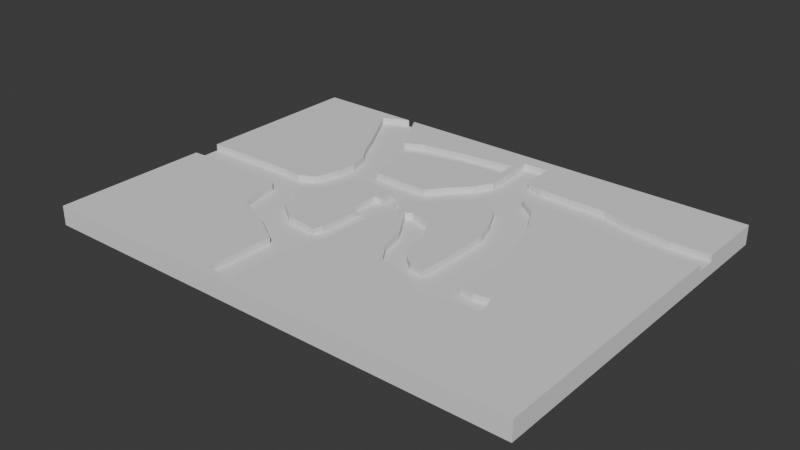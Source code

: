 # Source: Suelo_Nivel1_test.blend  (saved by Blender 4.3.34; exported with 4.5.12 LTS)
import bpy
from mathutils import Matrix  # noqa: F401  (used for matrix-valued properties, if any)

bpy.ops.wm.read_factory_settings(use_empty=True)
scene = bpy.context.scene
scene.name = 'Scene'

# ---- world
world_world = bpy.data.worlds.new('World'); scene.world = world_world
world_world.use_nodes = True; world_world.node_tree.nodes.clear()
_N = world_world.node_tree.nodes; _L = world_world.node_tree.links
n0 = _N.new('ShaderNodeOutputWorld'); n0.name = 'World Output'; n0.location = (200, 100)
n1 = _N.new('ShaderNodeBackground'); n1.name = 'Background'; n1.location = (-200, 100)
n1.inputs[0].default_value = (0.05088, 0.05088, 0.05088, 1.0)
_L.new(n1.outputs[0], n0.inputs[0])
n0.is_active_output = True
world_world.color = (0.05088, 0.05088, 0.05088)
world_world.sun_shadow_jitter_overblur = 0.0

# ---- meshes
me_cube_001 = bpy.data.meshes.new('Cube.001')
me_cube_001.from_pydata([(-2.518, -1.833, -1.0), (-0.4254, -0.1339, 0.3558), (-2.518, -1.833, 1.0), (-2.518, 1.882, -1.0), (-0.4254, 0.1832, 0.3558), (-2.518, 1.882, 1.0), (2.555, -1.833, -1.0), (-0.1084, -0.1339, 0.3558), (2.555, -1.833, 1.0), (2.555, 1.882, -1.0), (-0.1084, 0.1832, 0.3558), (2.555, 1.882, 1.0), (-0.3367, 0.1817, 0.3182), (-0.1544, 0.1817, 0.3182), (-0.3367, 0.3572, 0.3182), (-0.1544, 0.3572, 0.3182), (-0.3367, 0.5872, 0.3182), (-0.1544, 0.5872, 0.3182), (-0.8216, 0.3824, 0.3182), (-0.7611, 0.6044, 0.3182), (-1.087, 0.3729, 0.3182), (-1.065, 0.6019, 0.3182), (-0.8771, 0.1476, 0.3182), (-1.135, 0.2119, 0.3182), (-0.9654, -0.03226, 0.3182), (-1.169, 0.1394, 0.3182), (-1.12, -0.1079, 0.3182), (-1.324, 0.06377, 0.3182), (-1.355, -0.2565, 0.3182), (-1.422, -0.2015, 0.3182), (-0.9506, -0.3857, 0.3182), (-1.336, -0.3962, 0.3182), (-0.9735, -0.4699, 0.3182), (-1.272, -0.6742, 0.3182), (-0.7509, -0.6369, 0.3182), (-0.9031, -0.8412, 0.3182), (-0.4061, -0.6728, 0.3182), (-0.5837, -1.042, 0.3182), (-0.1915, -0.721, 0.3182), (-0.308, -1.079, 0.3182), (-0.3741, -0.5905, 0.3182), (-0.1855, -0.6158, 0.3182), (-0.3541, -0.1881, 0.3182), (-0.1631, -0.1864, 0.3182), (-0.3546, -0.1478, 0.3211), (-0.1513, -0.1478, 0.3211), (-1.515, 0.08496, 0.3182), (-1.506, -0.1978, 0.3182), (-1.844, 0.08092, 0.3182), (-1.911, -0.1941, 0.3182), (-2.227, 0.08333, 0.3182), (-2.199, -0.1983, 0.3182), (-0.5993, -1.265, 0.3182), (-0.3211, -1.267, 0.3182), (-0.6032, -1.749, 0.3182), (-0.325, -1.751, 0.3182), (-0.0849, -0.06222, 0.3558), (-0.0849, 0.1116, 0.3558), (-0.03584, 0.3419, 0.3182), (0.1262, 0.5144, 0.3182), (-0.03836, 0.7429, 0.3182), (0.2247, 0.6212, 0.3182), (0.1673, 0.9534, 0.3182), (0.4197, 0.8108, 0.3182), (0.2707, 1.136, 0.3182), (0.7061, 1.001, 0.3182), (0.525, 1.369, 0.3182), (0.6964, 1.312, 0.3182), (0.2669, 1.383, 0.3182), (0.5234, 1.399, 0.3182), (0.2546, 1.585, 0.3182), (0.511, 1.601, 0.3182), (0.2464, 1.719, 0.3182), (0.5029, 1.734, 0.3182), (0.9272, 1.032, 0.3182), (0.9304, 1.303, 0.3182), (1.351, 1.031, 0.3182), (1.418, 1.293, 0.3182), (1.791, 0.9229, 0.3182), (1.787, 1.193, 0.3182), (2.158, 0.9287, 0.3182), (2.156, 1.143, 0.3182), (-0.8537, 0.9541, 0.3182), (-1.125, 0.8162, 0.3182), (-0.9574, 1.1, 0.3182), (-1.228, 0.9617, 0.3182), (-1.033, 1.362, 0.3182), (-1.356, 1.213, 0.3182), (-1.667, 1.759, 0.3182), (-0.7784, 1.215, 0.3182), (-0.825, 1.454, 0.3182), (-0.2706, 1.347, 0.3182), (-0.2987, 1.535, 0.3182), (0.06023, 1.384, 0.3182), (0.04738, 1.574, 0.3182), (0.1838, 1.38, 0.3182), (0.1721, 1.593, 0.3182), (0.6178, 0.6652, 0.3182), (0.9043, 0.8552, 0.3182), (0.7611, 0.3893, 0.3182), (1.048, 0.5793, 0.3182), (0.8292, 0.1724, 0.3182), (1.171, 0.2053, 0.3182), (0.8365, -0.1152, 0.3182), (1.231, -0.07352, 0.3182), (0.8352, -0.3691, 0.3182), (1.232, -0.37, 0.3182), (0.8199, -0.6467, 0.3182), (1.217, -0.6476, 0.3182), (0.7432, -0.7806, 0.3182), (1.001, -0.9341, 0.3182), (1.366, -0.6788, 0.3182), (1.359, -0.8598, 0.3182), (1.528, -0.6455, 0.3182), (1.59, -0.8691, 0.3182), (0.6596, -0.6154, 0.3182), (0.5828, -0.7492, 0.3182), (0.5641, -0.5397, 0.3182), (0.4305, -0.6999, 0.3182), (0.4947, -0.4575, 0.3182), (0.2962, -0.5081, 0.3182), (0.4576, -0.1952, 0.3182), (0.2267, -0.2357, 0.3182), (0.314, 0.05996, 0.3182), (0.1237, -0.06575, 0.3182), (0.0771, 0.1348, 0.3182), (0.01857, 0.09634, 0.3182), (-2.518, -0.2119, 0.3182), (-2.518, -0.2119, 1.0), (-2.518, 0.07041, 1.0), (-2.518, 0.07041, 0.3182), (-1.401, 1.882, 0.3182), (-1.401, 1.882, 1.0), (-1.328, 1.882, 0.3182), (-1.328, 1.882, 1.0), (2.555, 0.9323, 0.3182), (2.555, 0.9323, 1.0), (2.555, 1.146, 0.3182), (2.555, 1.146, 1.0), (-2.199, -0.1983, 1.0), (-2.227, 0.08333, 1.0), (-1.844, 0.08092, 1.0), (-1.911, -0.1941, 1.0), (-1.506, -0.1978, 1.0), (-1.515, 0.08496, 1.0), (-1.667, 1.759, 1.0), (-1.355, -0.2565, 1.0), (-1.422, -0.2015, 1.0), (-1.324, 0.06377, 1.0), (-1.169, 0.1394, 1.0), (-1.135, 0.2119, 1.0), (-1.272, -0.6742, 1.0), (-1.336, -0.3962, 1.0), (-1.228, 0.9617, 1.0), (-1.356, 1.213, 1.0), (-1.12, -0.1079, 1.0), (-1.065, 0.6019, 1.0), (-0.9735, -0.4699, 1.0), (-0.9506, -0.3857, 1.0), (-0.9654, -0.03226, 1.0), (-0.8537, 0.9541, 1.0), (-0.7784, 1.215, 1.0), (-0.825, 1.454, 1.0), (-0.3546, -0.1478, 1.0), (-0.4254, -0.1339, 1.0), (-0.4254, 0.1832, 1.0), (-0.8216, 0.3824, 1.0), (-0.7611, 0.6044, 1.0), (-0.8771, 0.1476, 1.0), (-1.087, 0.3729, 1.0), (-0.9574, 1.1, 1.0), (-1.033, 1.362, 1.0), (-1.125, 0.8162, 1.0), (-0.2987, 1.535, 1.0), (-0.2706, 1.347, 1.0), (-0.3367, 0.1817, 1.0), (-0.1544, 0.1817, 1.0), (-0.3367, 0.5872, 1.0), (-0.3367, 0.3572, 1.0), (-0.1084, 0.1832, 1.0), (-0.0849, 0.1116, 1.0), (-0.1544, 0.3572, 1.0), (-0.1544, 0.5872, 1.0), (0.01857, 0.09634, 1.0), (0.06023, 1.384, 1.0), (0.04738, 1.574, 1.0), (0.0771, 0.1348, 1.0), (0.1262, 0.5144, 1.0), (0.1838, 1.38, 1.0), (0.1721, 1.593, 1.0), (-0.03584, 0.3419, 1.0), (-0.03836, 0.7429, 1.0), (0.1673, 0.9534, 1.0), (0.2546, 1.585, 1.0), (0.2464, 1.719, 1.0), (0.4197, 0.8108, 1.0), (0.2247, 0.6212, 1.0), (0.2707, 1.136, 1.0), (0.525, 1.369, 1.0), (0.2669, 1.383, 1.0), (0.5234, 1.399, 1.0), (0.511, 1.601, 1.0), (0.5029, 1.734, 1.0), (0.7061, 1.001, 1.0), (0.6964, 1.312, 1.0), (0.9043, 0.8552, 1.0), (0.9272, 1.032, 1.0), (0.6178, 0.6652, 1.0), (1.351, 1.031, 1.0), (1.418, 1.293, 1.0), (0.9304, 1.303, 1.0), (-0.3541, -0.1881, 1.0), (-0.9031, -0.8412, 1.0), (-0.7509, -0.6369, 1.0), (-0.5993, -1.265, 1.0), (-0.5837, -1.042, 1.0), (-0.6032, -1.749, 1.0), (-0.325, -1.751, 1.0), (-0.1915, -0.721, 1.0), (-0.4061, -0.6728, 1.0), (-0.3741, -0.5905, 1.0), (-0.3211, -1.267, 1.0), (-0.308, -1.079, 1.0), (-0.1513, -0.1478, 1.0), (-0.1631, -0.1864, 1.0), (-0.1084, -0.1339, 1.0), (0.1237, -0.06575, 1.0), (-0.0849, -0.06222, 1.0), (0.4947, -0.4575, 1.0), (0.2962, -0.5081, 1.0), (0.2267, -0.2357, 1.0), (0.4576, -0.1952, 1.0), (-0.1855, -0.6158, 1.0), (0.314, 0.05996, 1.0), (0.4305, -0.6999, 1.0), (0.6596, -0.6154, 1.0), (0.5828, -0.7492, 1.0), (0.5641, -0.5397, 1.0), (0.7432, -0.7806, 1.0), (0.8199, -0.6467, 1.0), (1.001, -0.9341, 1.0), (1.217, -0.6476, 1.0), (0.8292, 0.1724, 1.0), (1.171, 0.2053, 1.0), (0.8352, -0.3691, 1.0), (0.7611, 0.3893, 1.0), (1.048, 0.5793, 1.0), (1.359, -0.8598, 1.0), (1.59, -0.8691, 1.0), (1.528, -0.6455, 1.0), (1.366, -0.6788, 1.0), (1.232, -0.37, 1.0), (1.231, -0.07352, 1.0), (1.787, 1.193, 1.0), (1.791, 0.9229, 1.0), (2.156, 1.143, 1.0), (2.158, 0.9287, 1.0), (0.8365, -0.1152, 1.0)], [], [(129, 5, 3, 0, 2, 128, 127, 130), (11, 9, 3, 5, 132, 131, 133, 134), (136, 8, 6, 9, 11, 138, 137, 135), (6, 8, 2, 0), (3, 9, 6, 0), (138, 11, 134, 171, 162, 173, 185, 189, 188, 184, 174, 161, 170, 160, 167, 177, 182, 191, 192, 197, 199, 193, 194, 202, 201, 200, 198, 204, 210, 209, 253, 255), (223, 224, 232, 218, 222, 221, 217, 216, 214, 215, 212, 151, 152, 146, 147, 143, 142, 139, 128, 2, 8, 136, 256, 254, 208, 206, 203, 205, 246, 243, 252, 251, 241, 250, 249, 248, 247, 240, 238, 236, 234, 229, 230, 226, 183, 186, 233, 231, 228, 237, 235, 239, 244, 257, 242, 245, 207, 195, 196, 187, 190, 181, 176, 179, 180, 227, 225), (149, 150, 169, 156, 172, 153, 154, 145, 132, 5, 129, 140, 141, 144, 148), (163, 164, 165, 175, 178, 166, 168, 159, 155, 158, 157, 213, 219, 220, 211), (164, 1, 4, 165), (176, 13, 10, 179), (56, 7, 225, 227), (4, 1, 7, 10), (15, 13, 176, 181), (10, 13, 12, 4), (165, 4, 12, 175), (13, 15, 14, 12), (175, 12, 14, 178), (177, 16, 17, 182), (167, 19, 16, 177), (15, 58, 59, 17), (15, 17, 16, 14), (19, 21, 20, 18), (14, 18, 166, 178), (16, 19, 18, 14), (169, 20, 21, 156), (19, 82, 83, 21), (20, 23, 22, 18), (22, 24, 159, 168), (150, 23, 20, 169), (18, 22, 168, 166), (149, 25, 23, 150), (23, 25, 24, 22), (27, 29, 28, 26), (148, 27, 25, 149), (25, 27, 26, 24), (24, 26, 155, 159), (28, 29, 147, 146), (152, 31, 28, 146), (29, 47, 143, 147), (26, 30, 158, 155), (28, 31, 30, 26), (151, 33, 31, 152), (31, 33, 32, 30), (30, 32, 157, 158), (35, 37, 36, 34), (35, 33, 151, 212), (33, 35, 34, 32), (157, 32, 34, 213), (37, 39, 38, 36), (213, 34, 36, 219), (37, 35, 212, 215), (38, 39, 222, 218), (219, 36, 40, 220), (41, 43, 42, 40), (38, 41, 40, 36), (41, 38, 218, 232), (220, 40, 42, 211), (43, 41, 232, 224), (7, 45, 223, 225), (44, 1, 164, 163), (1, 44, 45, 7), (45, 43, 224, 223), (211, 42, 44, 163), (44, 42, 43, 45), (46, 48, 49, 47), (144, 46, 27, 148), (27, 46, 47, 29), (141, 48, 46, 144), (47, 49, 142, 143), (51, 50, 130, 127), (49, 51, 139, 142), (48, 50, 51, 49), (140, 50, 48, 141), (129, 130, 50, 140), (51, 127, 128, 139), (37, 52, 53, 39), (39, 53, 221, 222), (214, 52, 37, 215), (55, 54, 216, 217), (53, 55, 217, 221), (52, 54, 55, 53), (216, 54, 52, 214), (57, 56, 227, 180), (7, 56, 57, 10), (10, 57, 180, 179), (59, 58, 190, 187), (61, 59, 187, 196), (58, 15, 181, 190), (61, 63, 62, 60), (182, 17, 60, 191), (59, 61, 60, 17), (191, 60, 62, 192), (63, 61, 196, 195), (97, 63, 195, 207), (63, 65, 64, 62), (192, 62, 64, 197), (198, 66, 67, 204), (65, 67, 66, 64), (69, 66, 198, 200), (197, 64, 68, 199), (66, 69, 68, 64), (71, 73, 72, 70), (71, 69, 200, 201), (69, 71, 70, 68), (199, 68, 70, 193), (194, 72, 73, 202), (193, 70, 72, 194), (73, 71, 201, 202), (210, 75, 77, 209), (204, 67, 75, 210), (74, 65, 203, 206), (65, 74, 75, 67), (76, 78, 79, 77), (74, 76, 77, 75), (76, 74, 206, 208), (78, 76, 208, 254), (209, 77, 79, 253), (137, 81, 80, 135), (253, 79, 81, 255), (78, 80, 81, 79), (80, 78, 254, 256), (135, 80, 256, 136), (255, 81, 137, 138), (172, 83, 85, 153), (156, 21, 83, 172), (82, 19, 167, 160), (84, 86, 87, 85), (82, 84, 85, 83), (84, 82, 160, 170), (84, 89, 90, 86), (153, 85, 87, 154), (145, 88, 131, 132), (154, 87, 88, 145), (86, 133, 131, 88, 87), (133, 86, 171, 134), (89, 91, 92, 90), (89, 84, 170, 161), (171, 86, 90, 162), (91, 89, 161, 174), (162, 90, 92, 173), (93, 95, 96, 94), (173, 92, 94, 185), (91, 93, 94, 92), (93, 91, 174, 184), (96, 95, 188, 189), (95, 93, 184, 188), (185, 94, 96, 189), (97, 99, 100, 98), (203, 65, 98, 205), (63, 97, 98, 65), (98, 100, 246, 205), (245, 99, 97, 207), (101, 103, 104, 102), (242, 101, 99, 245), (99, 101, 102, 100), (100, 102, 243, 246), (104, 106, 251, 252), (102, 104, 252, 243), (257, 103, 101, 242), (244, 105, 103, 257), (103, 105, 106, 104), (107, 109, 110, 108), (239, 107, 105, 244), (105, 107, 108, 106), (106, 108, 241, 251), (110, 109, 238, 240), (109, 116, 236, 238), (112, 114, 113, 111), (241, 108, 111, 250), (110, 112, 111, 108), (112, 110, 240, 247), (113, 114, 248, 249), (250, 111, 113, 249), (114, 112, 247, 248), (115, 117, 118, 116), (107, 115, 116, 109), (235, 115, 107, 239), (237, 117, 115, 235), (116, 118, 234, 236), (229, 120, 122, 230), (234, 118, 120, 229), (117, 119, 120, 118), (119, 117, 237, 228), (121, 123, 124, 122), (119, 121, 122, 120), (121, 119, 228, 231), (123, 121, 231, 233), (230, 122, 124, 226), (183, 126, 125, 186), (226, 124, 126, 183), (123, 125, 126, 124), (186, 125, 123, 233)])
_uv = me_cube_001.uv_layers.new(name='UVMap')
_uv.uv.foreach_set('vector', [0.625, 0.1281, 0.625, 0.25, 0.375, 0.25, 0.375, 0.0, 0.625, 0.0, 0.625, 0.1091, 0.5398, 0.1091, 0.5398, 0.1281, 0.625, 0.5, 0.375, 0.5, 0.375, 0.25, 0.625, 0.25, 0.625, 0.3051, 0.5398, 0.3051, 0.5398, 0.3086, 0.625, 0.3086, 0.625, 0.5639, 0.625, 0.75, 0.375, 0.75, 0.375, 0.5, 0.625, 0.5, 0.625, 0.5495, 0.5398, 0.5495, 0.5398, 0.5639, 0.375, 0.75, 0.625, 0.75, 0.625, 1.0, 0.375, 1.0, 0.125, 0.5, 0.375, 0.5, 0.375, 0.75, 0.125, 0.75, 0.625, 0.5495, 0.625, 0.5, 0.8164, 0.5, 0.8018, 0.535, 0.7916, 0.5288, 0.7656, 0.5233, 0.7486, 0.5207, 0.7424, 0.5195, 0.7419, 0.5338, 0.7479, 0.5335, 0.7642, 0.536, 0.7893, 0.5449, 0.7981, 0.5527, 0.793, 0.5624, 0.7884, 0.586, 0.7675, 0.5871, 0.7585, 0.5871, 0.7528, 0.5767, 0.7427, 0.5625, 0.7376, 0.5502, 0.7378, 0.5336, 0.7384, 0.52, 0.7388, 0.511, 0.7261, 0.5099, 0.7257, 0.5189, 0.7251, 0.5325, 0.725, 0.5345, 0.7166, 0.5383, 0.7051, 0.539, 0.681, 0.5396, 0.6629, 0.5464, 0.6447, 0.5498, 0.7584, 0.6366, 0.7589, 0.6392, 0.76, 0.6681, 0.7603, 0.6752, 0.7661, 0.6993, 0.7667, 0.7119, 0.7669, 0.7445, 0.7806, 0.7443, 0.7804, 0.7118, 0.7797, 0.6968, 0.7954, 0.6833, 0.8136, 0.672, 0.8167, 0.6533, 0.8177, 0.6439, 0.821, 0.6402, 0.8251, 0.64, 0.8451, 0.6397, 0.8593, 0.64, 0.875, 0.6409, 0.875, 0.75, 0.625, 0.75, 0.625, 0.5639, 0.6446, 0.5642, 0.6626, 0.5645, 0.6843, 0.5572, 0.7052, 0.5572, 0.7161, 0.5593, 0.7063, 0.5691, 0.6993, 0.5877, 0.6932, 0.6128, 0.6902, 0.6316, 0.6902, 0.6516, 0.6909, 0.6702, 0.6836, 0.6723, 0.6756, 0.6701, 0.6726, 0.6851, 0.684, 0.6845, 0.7016, 0.6895, 0.7143, 0.6792, 0.7222, 0.6771, 0.7297, 0.6738, 0.7363, 0.6609, 0.7397, 0.6425, 0.7448, 0.6311, 0.75, 0.6202, 0.7471, 0.6176, 0.7354, 0.6226, 0.7284, 0.6398, 0.7265, 0.6574, 0.7231, 0.663, 0.7184, 0.6681, 0.7105, 0.6702, 0.7098, 0.6515, 0.7097, 0.6344, 0.71, 0.6151, 0.7134, 0.6005, 0.7205, 0.5819, 0.7302, 0.5721, 0.7398, 0.5848, 0.7447, 0.592, 0.7527, 0.6036, 0.7585, 0.6026, 0.7585, 0.6144, 0.7562, 0.6143, 0.7551, 0.6191, 0.7551, 0.6308, 0.7562, 0.6357, 0.8085, 0.6173, 0.8068, 0.6124, 0.8045, 0.6016, 0.8034, 0.5862, 0.8063, 0.5717, 0.8114, 0.5619, 0.8177, 0.5451, 0.833, 0.5083, 0.8199, 0.5, 0.875, 0.5, 0.875, 0.6219, 0.8606, 0.621, 0.8418, 0.6212, 0.8255, 0.6209, 0.8161, 0.6224, 0.7684, 0.6366, 0.7719, 0.6357, 0.7719, 0.6143, 0.7675, 0.6144, 0.7675, 0.6026, 0.7914, 0.6009, 0.7941, 0.6167, 0.7985, 0.6288, 0.8061, 0.6339, 0.7977, 0.6526, 0.7989, 0.6583, 0.7879, 0.6695, 0.7709, 0.6719, 0.7693, 0.6664, 0.7684, 0.6393, 0.4405, 0.0, 0.375, 0.0, 0.375, 0.25, 0.4405, 0.25, 0.4685, 0.5, 0.375, 0.5, 0.375, 0.5, 0.4405, 0.5, 0.375, 0.75, 0.375, 0.75, 0.4405, 0.75, 0.4521, 0.75, 0.125, 0.5, 0.125, 0.75, 0.375, 0.75, 0.375, 0.5, 0.375, 0.5, 0.375, 0.5, 0.4685, 0.5, 0.4685, 0.5, 0.375, 0.5, 0.375, 0.5, 0.125, 0.5, 0.125, 0.5, 0.4405, 0.25, 0.375, 0.25, 0.375, 0.25, 0.4685, 0.25, 0.375, 0.5, 0.375, 0.5, 0.125, 0.5, 0.125, 0.5, 0.4685, 0.25, 0.375, 0.25, 0.375, 0.25, 0.4685, 0.25, 0.4685, 0.25, 0.375, 0.25, 0.375, 0.5, 0.4685, 0.5, 0.4685, 0.25, 0.375, 0.25, 0.375, 0.25, 0.4685, 0.25, 0.375, 0.5, 0.375, 0.5, 0.375, 0.5, 0.375, 0.5, 0.375, 0.5, 0.375, 0.5, 0.125, 0.5, 0.125, 0.5, 0.125, 0.5, 0.125, 0.5, 0.125, 0.5, 0.125, 0.5, 0.375, 0.25, 0.375, 0.25, 0.4685, 0.25, 0.4685, 0.25, 0.125, 0.5, 0.125, 0.5, 0.125, 0.5, 0.125, 0.5, 0.4685, 0.25, 0.375, 0.25, 0.375, 0.25, 0.4685, 0.25, 0.125, 0.5, 0.125, 0.5, 0.125, 0.5, 0.125, 0.5, 0.125, 0.5, 0.125, 0.5, 0.125, 0.5, 0.125, 0.5, 0.375, 0.25, 0.375, 0.25, 0.4685, 0.25, 0.4685, 0.25, 0.4685, 0.25, 0.375, 0.25, 0.375, 0.25, 0.4685, 0.25, 0.375, 0.25, 0.375, 0.25, 0.4685, 0.25, 0.4685, 0.25, 0.4685, 0.25, 0.375, 0.25, 0.375, 0.25, 0.4685, 0.25, 0.125, 0.5, 0.125, 0.5, 0.125, 0.5, 0.125, 0.5, 0.125, 0.5, 0.125, 0.5, 0.125, 0.5, 0.125, 0.5, 0.4685, 0.25, 0.375, 0.25, 0.375, 0.25, 0.4685, 0.25, 0.125, 0.5, 0.125, 0.5, 0.125, 0.5, 0.125, 0.5, 0.375, 0.25, 0.375, 0.25, 0.4685, 0.25, 0.4685, 0.25, 0.375, 0.25, 0.375, 0.25, 0.4685, 0.25, 0.4685, 0.25, 0.4685, 0.25, 0.375, 0.25, 0.375, 0.25, 0.4685, 0.25, 0.375, 0.25, 0.375, 0.25, 0.4685, 0.25, 0.4685, 0.25, 0.375, 0.25, 0.375, 0.25, 0.4685, 0.25, 0.4685, 0.25, 0.125, 0.5, 0.125, 0.5, 0.125, 0.5, 0.125, 0.5, 0.4685, 0.25, 0.375, 0.25, 0.375, 0.25, 0.4685, 0.25, 0.125, 0.5, 0.125, 0.5, 0.125, 0.5, 0.125, 0.5, 0.375, 0.25, 0.375, 0.25, 0.4685, 0.25, 0.4685, 0.25, 0.125, 0.5, 0.125, 0.5, 0.125, 0.5, 0.125, 0.5, 0.375, 0.25, 0.375, 0.25, 0.4685, 0.25, 0.4685, 0.25, 0.125, 0.5, 0.125, 0.5, 0.125, 0.5, 0.125, 0.5, 0.4685, 0.25, 0.375, 0.25, 0.375, 0.25, 0.4685, 0.25, 0.125, 0.5, 0.125, 0.5, 0.125, 0.5, 0.125, 0.5, 0.4685, 0.25, 0.375, 0.25, 0.375, 0.25, 0.4685, 0.25, 0.375, 0.25, 0.375, 0.25, 0.4685, 0.25, 0.4685, 0.25, 0.375, 0.25, 0.375, 0.25, 0.4685, 0.25, 0.4685, 0.25, 0.4685, 0.25, 0.375, 0.25, 0.375, 0.25, 0.4685, 0.25, 0.125, 0.5, 0.125, 0.5, 0.125, 0.5, 0.125, 0.5, 0.125, 0.5, 0.125, 0.5, 0.125, 0.5, 0.125, 0.5, 0.375, 0.25, 0.375, 0.25, 0.4685, 0.25, 0.4685, 0.25, 0.4685, 0.25, 0.375, 0.25, 0.375, 0.25, 0.4685, 0.25, 0.375, 0.25, 0.375, 0.25, 0.4685, 0.25, 0.4685, 0.25, 0.375, 0.75, 0.375, 0.75, 0.4632, 0.75, 0.4405, 0.75, 0.375, 0.0, 0.375, 0.0, 0.4405, 0.0, 0.4632, 0.0, 0.125, 0.75, 0.125, 0.75, 0.375, 0.75, 0.375, 0.75, 0.375, 0.75, 0.375, 0.25, 0.4685, 0.25, 0.4632, 0.75, 0.4685, 0.25, 0.375, 0.25, 0.375, 1.0, 0.5514, 0.9118, 0.375, 1.0, 0.125, 0.5, 0.375, 0.25, 0.375, 0.75, 0.125, 0.5, 0.125, 0.5, 0.125, 0.5, 0.125, 0.5, 0.4685, 0.25, 0.375, 0.25, 0.375, 0.25, 0.4685, 0.25, 0.125, 0.5, 0.125, 0.5, 0.125, 0.5, 0.125, 0.5, 0.4685, 0.25, 0.375, 0.25, 0.375, 0.25, 0.4685, 0.25, 0.375, 0.25, 0.375, 0.25, 0.4685, 0.25, 0.4685, 0.25, 0.125, 0.5, 0.125, 0.5, 0.125, 0.5, 0.125, 0.5, 0.375, 0.25, 0.375, 0.25, 0.4685, 0.25, 0.4685, 0.25, 0.125, 0.5, 0.125, 0.5, 0.125, 0.5, 0.125, 0.5, 0.4685, 0.25, 0.375, 0.25, 0.375, 0.25, 0.4685, 0.25, 0.4685, 0.25, 0.375, 0.25, 0.375, 0.25, 0.4685, 0.25, 0.375, 0.25, 0.375, 0.25, 0.4685, 0.25, 0.4685, 0.25, 0.125, 0.5, 0.125, 0.5, 0.125, 0.5, 0.125, 0.5, 0.375, 0.25, 0.375, 0.25, 0.4685, 0.25, 0.4685, 0.25, 0.4685, 0.25, 0.375, 0.25, 0.375, 0.25, 0.4685, 0.25, 0.375, 0.25, 0.375, 0.25, 0.4685, 0.25, 0.4685, 0.25, 0.375, 0.25, 0.375, 0.25, 0.4685, 0.25, 0.4685, 0.25, 0.125, 0.5, 0.125, 0.5, 0.125, 0.5, 0.125, 0.5, 0.4685, 0.25, 0.375, 0.25, 0.375, 0.25, 0.4685, 0.25, 0.375, 0.5, 0.375, 0.75, 0.4521, 0.75, 0.4521, 0.5, 0.375, 0.75, 0.375, 0.75, 0.375, 0.5, 0.375, 0.5, 0.375, 0.5, 0.375, 0.5, 0.4521, 0.5, 0.4405, 0.5, 0.375, 0.5, 0.375, 0.5, 0.4685, 0.5, 0.4685, 0.5, 0.375, 0.5, 0.375, 0.5, 0.4685, 0.5, 0.4685, 0.5, 0.375, 0.5, 0.375, 0.5, 0.4685, 0.5, 0.4685, 0.5, 0.375, 0.5, 0.375, 0.5, 0.375, 0.5, 0.375, 0.5, 0.4685, 0.5, 0.375, 0.5, 0.375, 0.5, 0.4685, 0.5, 0.375, 0.5, 0.375, 0.5, 0.375, 0.5, 0.375, 0.5, 0.4685, 0.5, 0.375, 0.5, 0.375, 0.5, 0.4685, 0.5, 0.375, 0.5, 0.375, 0.5, 0.4685, 0.5, 0.4685, 0.5, 0.375, 0.5, 0.375, 0.5, 0.4685, 0.5, 0.4685, 0.5, 0.375, 0.5, 0.375, 0.5, 0.375, 0.5, 0.375, 0.5, 0.4685, 0.5, 0.375, 0.5, 0.375, 0.5, 0.4685, 0.5, 0.4685, 0.5, 0.375, 0.5, 0.375, 0.5, 0.4685, 0.5, 0.375, 0.5, 0.375, 0.5, 0.375, 0.5, 0.375, 0.5, 0.375, 0.5, 0.375, 0.5, 0.4685, 0.5, 0.4685, 0.5, 0.4685, 0.5, 0.375, 0.5, 0.375, 0.5, 0.4685, 0.5, 0.375, 0.5, 0.375, 0.5, 0.375, 0.5, 0.375, 0.5, 0.375, 0.5, 0.375, 0.5, 0.375, 0.5, 0.375, 0.5, 0.375, 0.5, 0.375, 0.5, 0.4685, 0.5, 0.4685, 0.5, 0.375, 0.5, 0.375, 0.5, 0.375, 0.5, 0.375, 0.5, 0.4685, 0.5, 0.375, 0.5, 0.375, 0.5, 0.4685, 0.5, 0.4685, 0.5, 0.375, 0.5, 0.375, 0.5, 0.4685, 0.5, 0.4685, 0.5, 0.375, 0.5, 0.375, 0.5, 0.4685, 0.5, 0.375, 0.5, 0.375, 0.5, 0.4685, 0.5, 0.4685, 0.5, 0.4685, 0.5, 0.375, 0.5, 0.375, 0.5, 0.4685, 0.5, 0.4685, 0.5, 0.375, 0.5, 0.375, 0.5, 0.4685, 0.5, 0.375, 0.5, 0.375, 0.5, 0.4685, 0.5, 0.4685, 0.5, 0.375, 0.5, 0.375, 0.5, 0.375, 0.5, 0.375, 0.5, 0.375, 0.5, 0.375, 0.5, 0.375, 0.5, 0.375, 0.5, 0.375, 0.5, 0.375, 0.5, 0.375, 0.5, 0.375, 0.5, 0.375, 0.5, 0.375, 0.5, 0.4685, 0.5, 0.4685, 0.5, 0.375, 0.5, 0.375, 0.5, 0.4685, 0.5, 0.4685, 0.5, 0.4685, 0.5, 0.375, 0.5, 0.375, 0.5, 0.4685, 0.5, 0.375, 0.5, 0.375, 0.5, 0.375, 0.5, 0.375, 0.5, 0.4685, 0.5, 0.375, 0.5, 0.375, 0.5, 0.4685, 0.5, 0.375, 0.5, 0.375, 0.5, 0.375, 0.5, 0.375, 0.5, 0.375, 0.5, 0.375, 0.5, 0.4685, 0.5, 0.4685, 0.5, 0.375, 0.5, 0.375, 0.5, 0.4685, 0.5, 0.4685, 0.5, 0.4685, 0.5, 0.375, 0.5, 0.375, 0.5, 0.4685, 0.5, 0.4685, 0.25, 0.375, 0.25, 0.375, 0.25, 0.4685, 0.25, 0.4685, 0.25, 0.375, 0.25, 0.375, 0.25, 0.4685, 0.25, 0.375, 0.25, 0.375, 0.25, 0.4685, 0.25, 0.4685, 0.25, 0.125, 0.5, 0.125, 0.5, 0.125, 0.5, 0.125, 0.5, 0.125, 0.5, 0.125, 0.5, 0.125, 0.5, 0.125, 0.5, 0.375, 0.25, 0.375, 0.25, 0.4685, 0.25, 0.4685, 0.25, 0.125, 0.5, 0.125, 0.5, 0.125, 0.5, 0.125, 0.5, 0.4685, 0.25, 0.375, 0.25, 0.375, 0.25, 0.4685, 0.25, 0.4685, 0.25, 0.375, 0.25, 0.375, 0.25, 0.4685, 0.25, 0.4685, 0.25, 0.375, 0.25, 0.375, 0.25, 0.4685, 0.25, 0.125, 0.5, 0.125, 0.5, 0.125, 0.5, 0.125, 0.5, 0.125, 0.5, 0.375, 0.25, 0.375, 0.25, 0.4685, 0.25, 0.4685, 0.25, 0.125, 0.5, 0.125, 0.5, 0.125, 0.5, 0.125, 0.5, 0.375, 0.25, 0.375, 0.25, 0.4685, 0.25, 0.4685, 0.25, 0.4685, 0.25, 0.375, 0.25, 0.375, 0.25, 0.4685, 0.25, 0.375, 0.25, 0.375, 0.25, 0.4685, 0.25, 0.4685, 0.25, 0.4685, 0.25, 0.375, 0.25, 0.375, 0.25, 0.4685, 0.25, 0.125, 0.5, 0.125, 0.5, 0.125, 0.5, 0.125, 0.5, 0.4685, 0.25, 0.375, 0.25, 0.375, 0.25, 0.4685, 0.25, 0.125, 0.5, 0.125, 0.5, 0.125, 0.5, 0.125, 0.5, 0.375, 0.25, 0.375, 0.25, 0.4685, 0.25, 0.4685, 0.25, 0.375, 0.25, 0.375, 0.25, 0.4685, 0.25, 0.4685, 0.25, 0.375, 0.25, 0.375, 0.25, 0.4685, 0.25, 0.4685, 0.25, 0.4685, 0.25, 0.375, 0.25, 0.375, 0.25, 0.4685, 0.25, 0.375, 0.5, 0.375, 0.5, 0.375, 0.5, 0.375, 0.5, 0.4685, 0.5, 0.375, 0.5, 0.375, 0.5, 0.4685, 0.5, 0.375, 0.5, 0.375, 0.5, 0.375, 0.5, 0.375, 0.5, 0.375, 0.5, 0.375, 0.5, 0.4685, 0.5, 0.4685, 0.5, 0.4685, 0.5, 0.375, 0.5, 0.375, 0.5, 0.4685, 0.5, 0.375, 0.5, 0.375, 0.5, 0.375, 0.5, 0.375, 0.5, 0.4685, 0.5, 0.375, 0.5, 0.375, 0.5, 0.4685, 0.5, 0.375, 0.5, 0.375, 0.5, 0.375, 0.5, 0.375, 0.5, 0.375, 0.5, 0.375, 0.5, 0.4685, 0.5, 0.4685, 0.5, 0.375, 0.5, 0.375, 0.5, 0.4685, 0.5, 0.4685, 0.5, 0.375, 0.5, 0.375, 0.5, 0.4685, 0.5, 0.4685, 0.5, 0.4685, 0.5, 0.375, 0.5, 0.375, 0.5, 0.4685, 0.5, 0.4685, 0.5, 0.375, 0.5, 0.375, 0.5, 0.4685, 0.5, 0.375, 0.5, 0.375, 0.5, 0.375, 0.5, 0.375, 0.5, 0.375, 0.5, 0.375, 0.5, 0.375, 0.5, 0.375, 0.5, 0.4685, 0.5, 0.375, 0.5, 0.375, 0.5, 0.4685, 0.5, 0.375, 0.5, 0.375, 0.5, 0.375, 0.5, 0.375, 0.5, 0.375, 0.5, 0.375, 0.5, 0.4685, 0.5, 0.4685, 0.5, 0.375, 0.5, 0.375, 0.5, 0.4685, 0.5, 0.4685, 0.5, 0.375, 0.5, 0.375, 0.5, 0.4685, 0.5, 0.4685, 0.5, 0.375, 0.5, 0.375, 0.5, 0.375, 0.5, 0.375, 0.5, 0.4685, 0.5, 0.375, 0.5, 0.375, 0.5, 0.4685, 0.5, 0.375, 0.5, 0.375, 0.5, 0.375, 0.5, 0.375, 0.5, 0.375, 0.5, 0.375, 0.5, 0.4685, 0.5, 0.4685, 0.5, 0.375, 0.5, 0.375, 0.5, 0.4685, 0.5, 0.4685, 0.5, 0.4685, 0.5, 0.375, 0.5, 0.375, 0.5, 0.4685, 0.5, 0.375, 0.5, 0.375, 0.5, 0.4685, 0.5, 0.4685, 0.5, 0.375, 0.5, 0.375, 0.5, 0.375, 0.5, 0.375, 0.5, 0.375, 0.5, 0.375, 0.5, 0.375, 0.5, 0.375, 0.5, 0.4685, 0.5, 0.375, 0.5, 0.375, 0.5, 0.4685, 0.5, 0.4685, 0.5, 0.375, 0.5, 0.375, 0.5, 0.4685, 0.5, 0.375, 0.5, 0.375, 0.5, 0.4685, 0.5, 0.4685, 0.5, 0.4685, 0.5, 0.375, 0.5, 0.375, 0.5, 0.4685, 0.5, 0.4685, 0.5, 0.375, 0.5, 0.375, 0.5, 0.4685, 0.5, 0.375, 0.5, 0.375, 0.5, 0.375, 0.5, 0.375, 0.5, 0.375, 0.5, 0.375, 0.5, 0.4685, 0.5, 0.4685, 0.5, 0.375, 0.5, 0.375, 0.5, 0.375, 0.5, 0.375, 0.5, 0.375, 0.5, 0.375, 0.5, 0.375, 0.5, 0.375, 0.5, 0.375, 0.5, 0.375, 0.5, 0.4685, 0.5, 0.4685, 0.5, 0.375, 0.5, 0.375, 0.5, 0.4685, 0.5, 0.4685, 0.5, 0.4685, 0.5, 0.375, 0.5, 0.375, 0.5, 0.4685, 0.5, 0.4685, 0.5, 0.375, 0.5, 0.375, 0.5, 0.4685, 0.5, 0.4685, 0.5, 0.375, 0.5, 0.375, 0.5, 0.4685, 0.5, 0.375, 0.5, 0.375, 0.5, 0.375, 0.5, 0.375, 0.5, 0.4685, 0.5, 0.375, 0.5, 0.375, 0.5, 0.4685, 0.5])
me_cube_001.update()

# ---- objects
ob_cube = bpy.data.objects.new('Cube', me_cube_001)

# ---- transforms, parenting, visibility, modifiers, constraints
ob_cube.location = (0.008254, -0.01348, 0.08415)
ob_cube.scale = (1.0, 1.0, 0.1)

# ---- collection membership
scene.collection.objects.link(ob_cube)

# ---- scene / render settings (as saved in the file)
scene.frame_start = 1; scene.frame_end = 250; scene.frame_set(145)
scene.render.engine = 'BLENDER_EEVEE_NEXT'
bpy.context.view_layer.update()

# ---- added for rendering (the .blend has no active camera and no usable light): camera, sun
cam_auto = bpy.data.cameras.new('AutoCamera')
cam_auto.lens = 50.0
cam_auto.sensor_width = 36.0
cam_auto.clip_end = 1000.0
ob_auto_camera = bpy.data.objects.new('AutoCamera', cam_auto)
scene.collection.objects.link(ob_auto_camera)
ob_auto_camera.location = (5.8474, -6.97374, 4.74074)
ob_auto_camera.rotation_euler = (1.09748, -7.21219e-08, 0.694738)
scene.camera = ob_auto_camera
light_auto_sun = bpy.data.lights.new('AutoSun', 'SUN')
light_auto_sun.energy = 3.0
light_auto_sun.angle = 0.0523599
ob_auto_sun = bpy.data.objects.new('AutoSun', light_auto_sun)
scene.collection.objects.link(ob_auto_sun)
ob_auto_sun.rotation_euler = (0.872665, 0.174533, 0.523599)
bpy.context.view_layer.update()

